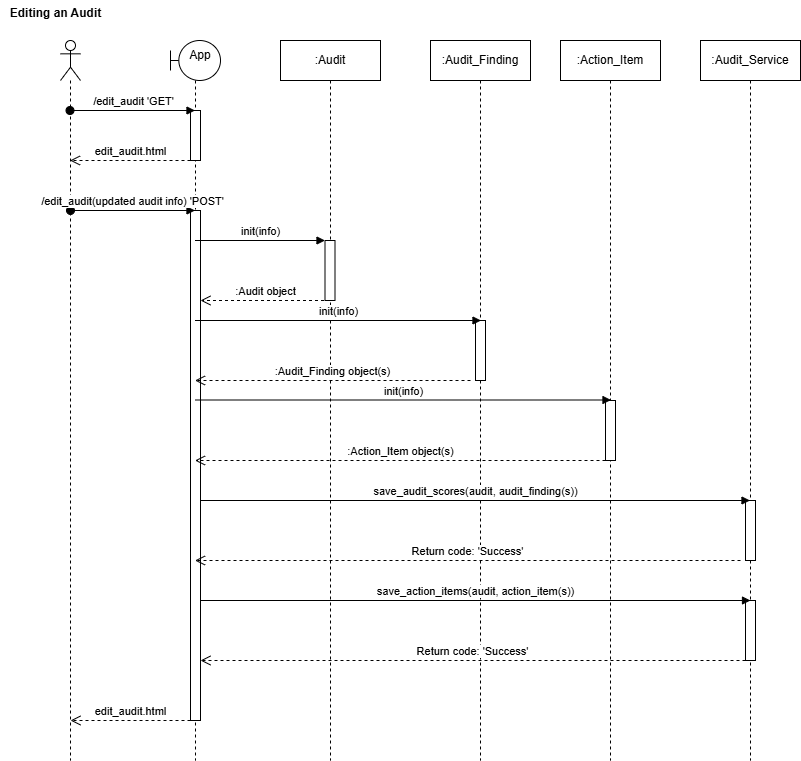

The diagram above was exported from draw.io. Its source (the exported page's mxGraphModel, read from the mxfile embedded in the PNG):
<mxGraphModel dx="1400" dy="763" grid="1" gridSize="10" guides="1" tooltips="1" connect="1" arrows="1" fold="1" page="1" pageScale="1" pageWidth="850" pageHeight="1100" math="0" shadow="0">
  <root>
    <mxCell id="0" />
    <mxCell id="1" parent="0" />
    <mxCell id="mQWS5de75AHNRndhatmI-1" parent="1" style="text;align=center;fontStyle=1;verticalAlign=middle;spacingLeft=3;spacingRight=3;strokeColor=none;rotatable=0;points=[[0,0.5],[1,0.5]];portConstraint=eastwest;html=1;" value="Editing an Audit" vertex="1">
      <mxGeometry height="26" width="110" as="geometry" />
    </mxCell>
    <mxCell id="mQWS5de75AHNRndhatmI-2" parent="1" style="shape=umlLifeline;perimeter=lifelinePerimeter;whiteSpace=wrap;html=1;container=1;dropTarget=0;collapsible=0;recursiveResize=0;outlineConnect=0;portConstraint=eastwest;newEdgeStyle={&quot;curved&quot;:0,&quot;rounded&quot;:0};participant=umlActor;" value="" vertex="1">
      <mxGeometry height="720" width="20" x="60" y="40" as="geometry" />
    </mxCell>
    <mxCell id="mQWS5de75AHNRndhatmI-3" parent="1" style="shape=umlLifeline;perimeter=lifelinePerimeter;whiteSpace=wrap;html=1;container=1;dropTarget=0;collapsible=0;recursiveResize=0;outlineConnect=0;portConstraint=eastwest;newEdgeStyle={&quot;curved&quot;:0,&quot;rounded&quot;:0};participant=umlBoundary;" value="" vertex="1">
      <mxGeometry height="720" width="50" x="170" y="40" as="geometry" />
    </mxCell>
    <mxCell id="mQWS5de75AHNRndhatmI-10" parent="mQWS5de75AHNRndhatmI-3" style="html=1;points=[[0,0,0,0,5],[0,1,0,0,-5],[1,0,0,0,5],[1,1,0,0,-5]];perimeter=orthogonalPerimeter;outlineConnect=0;targetShapes=umlLifeline;portConstraint=eastwest;newEdgeStyle={&quot;curved&quot;:0,&quot;rounded&quot;:0};" value="" vertex="1">
      <mxGeometry height="50" width="10" x="20" y="70" as="geometry" />
    </mxCell>
    <mxCell id="mQWS5de75AHNRndhatmI-13" parent="mQWS5de75AHNRndhatmI-3" style="html=1;points=[[0,0,0,0,5],[0,1,0,0,-5],[1,0,0,0,5],[1,1,0,0,-5]];perimeter=orthogonalPerimeter;outlineConnect=0;targetShapes=umlLifeline;portConstraint=eastwest;newEdgeStyle={&quot;curved&quot;:0,&quot;rounded&quot;:0};" value="" vertex="1">
      <mxGeometry height="510" width="10" x="20" y="170" as="geometry" />
    </mxCell>
    <mxCell id="mQWS5de75AHNRndhatmI-4" parent="1" style="shape=umlLifeline;perimeter=lifelinePerimeter;whiteSpace=wrap;html=1;container=1;dropTarget=0;collapsible=0;recursiveResize=0;outlineConnect=0;portConstraint=eastwest;newEdgeStyle={&quot;curved&quot;:0,&quot;rounded&quot;:0};" value=":Audit" vertex="1">
      <mxGeometry height="720" width="100" x="280" y="40" as="geometry" />
    </mxCell>
    <mxCell id="mQWS5de75AHNRndhatmI-17" parent="mQWS5de75AHNRndhatmI-4" style="html=1;points=[[0,0,0,0,5],[0,1,0,0,-5],[1,0,0,0,5],[1,1,0,0,-5]];perimeter=orthogonalPerimeter;outlineConnect=0;targetShapes=umlLifeline;portConstraint=eastwest;newEdgeStyle={&quot;curved&quot;:0,&quot;rounded&quot;:0};" value="" vertex="1">
      <mxGeometry height="60" width="10" x="44.5" y="200" as="geometry" />
    </mxCell>
    <mxCell id="mQWS5de75AHNRndhatmI-5" parent="1" style="shape=umlLifeline;perimeter=lifelinePerimeter;whiteSpace=wrap;html=1;container=1;dropTarget=0;collapsible=0;recursiveResize=0;outlineConnect=0;portConstraint=eastwest;newEdgeStyle={&quot;curved&quot;:0,&quot;rounded&quot;:0};" value=":Audit_Finding" vertex="1">
      <mxGeometry height="720" width="100" x="430" y="40" as="geometry" />
    </mxCell>
    <mxCell id="mQWS5de75AHNRndhatmI-19" parent="mQWS5de75AHNRndhatmI-5" style="html=1;points=[[0,0,0,0,5],[0,1,0,0,-5],[1,0,0,0,5],[1,1,0,0,-5]];perimeter=orthogonalPerimeter;outlineConnect=0;targetShapes=umlLifeline;portConstraint=eastwest;newEdgeStyle={&quot;curved&quot;:0,&quot;rounded&quot;:0};" value="" vertex="1">
      <mxGeometry height="60" width="10" x="45" y="280" as="geometry" />
    </mxCell>
    <mxCell id="mQWS5de75AHNRndhatmI-6" parent="1" style="shape=umlLifeline;perimeter=lifelinePerimeter;whiteSpace=wrap;html=1;container=1;dropTarget=0;collapsible=0;recursiveResize=0;outlineConnect=0;portConstraint=eastwest;newEdgeStyle={&quot;curved&quot;:0,&quot;rounded&quot;:0};" value=":Action_Item" vertex="1">
      <mxGeometry height="720" width="100" x="560" y="40" as="geometry" />
    </mxCell>
    <mxCell id="mQWS5de75AHNRndhatmI-20" parent="mQWS5de75AHNRndhatmI-6" style="html=1;points=[[0,0,0,0,5],[0,1,0,0,-5],[1,0,0,0,5],[1,1,0,0,-5]];perimeter=orthogonalPerimeter;outlineConnect=0;targetShapes=umlLifeline;portConstraint=eastwest;newEdgeStyle={&quot;curved&quot;:0,&quot;rounded&quot;:0};" value="" vertex="1">
      <mxGeometry height="60" width="10" x="45" y="360" as="geometry" />
    </mxCell>
    <mxCell id="mQWS5de75AHNRndhatmI-7" parent="1" style="shape=umlLifeline;perimeter=lifelinePerimeter;whiteSpace=wrap;html=1;container=1;dropTarget=0;collapsible=0;recursiveResize=0;outlineConnect=0;portConstraint=eastwest;newEdgeStyle={&quot;curved&quot;:0,&quot;rounded&quot;:0};" value=":Audit_Service" vertex="1">
      <mxGeometry height="720" width="100" x="700" y="40" as="geometry" />
    </mxCell>
    <mxCell id="mQWS5de75AHNRndhatmI-21" parent="mQWS5de75AHNRndhatmI-7" style="html=1;points=[[0,0,0,0,5],[0,1,0,0,-5],[1,0,0,0,5],[1,1,0,0,-5]];perimeter=orthogonalPerimeter;outlineConnect=0;targetShapes=umlLifeline;portConstraint=eastwest;newEdgeStyle={&quot;curved&quot;:0,&quot;rounded&quot;:0};" value="" vertex="1">
      <mxGeometry height="60" width="10" x="45" y="460" as="geometry" />
    </mxCell>
    <mxCell id="mQWS5de75AHNRndhatmI-28" parent="mQWS5de75AHNRndhatmI-7" style="html=1;points=[[0,0,0,0,5],[0,1,0,0,-5],[1,0,0,0,5],[1,1,0,0,-5]];perimeter=orthogonalPerimeter;outlineConnect=0;targetShapes=umlLifeline;portConstraint=eastwest;newEdgeStyle={&quot;curved&quot;:0,&quot;rounded&quot;:0};" value="" vertex="1">
      <mxGeometry height="60" width="10" x="45" y="560" as="geometry" />
    </mxCell>
    <mxCell id="mQWS5de75AHNRndhatmI-8" parent="1" style="text;html=1;whiteSpace=wrap;strokeColor=none;fillColor=none;align=center;verticalAlign=middle;rounded=0;" value="App" vertex="1">
      <mxGeometry height="30" width="60" x="170" y="40" as="geometry" />
    </mxCell>
    <mxCell id="mQWS5de75AHNRndhatmI-9" edge="1" parent="1" style="html=1;verticalAlign=bottom;startArrow=oval;startFill=1;endArrow=block;startSize=8;curved=0;rounded=0;" value="/edit_audit 'GET'">
      <mxGeometry relative="1" width="60" x="0.008" as="geometry">
        <mxPoint as="offset" />
        <mxPoint x="69.5" y="110" as="sourcePoint" />
        <mxPoint x="194.5" y="110" as="targetPoint" />
      </mxGeometry>
    </mxCell>
    <mxCell id="mQWS5de75AHNRndhatmI-11" edge="1" parent="1" style="html=1;verticalAlign=bottom;endArrow=open;dashed=1;endSize=8;curved=0;rounded=0;" target="mQWS5de75AHNRndhatmI-2" value="edit_audit.html">
      <mxGeometry relative="1" as="geometry">
        <mxPoint x="190" y="160" as="sourcePoint" />
        <mxPoint x="110" y="160" as="targetPoint" />
      </mxGeometry>
    </mxCell>
    <mxCell id="mQWS5de75AHNRndhatmI-12" edge="1" parent="1" style="html=1;verticalAlign=bottom;startArrow=oval;startFill=1;endArrow=block;startSize=8;curved=0;rounded=0;" target="mQWS5de75AHNRndhatmI-3" value="/edit_audit(updated audit info) 'POST'">
      <mxGeometry relative="1" width="60" as="geometry">
        <mxPoint x="70" y="210" as="sourcePoint" />
        <mxPoint x="130" y="210" as="targetPoint" />
      </mxGeometry>
    </mxCell>
    <mxCell id="mQWS5de75AHNRndhatmI-15" edge="1" parent="1" style="html=1;verticalAlign=bottom;endArrow=open;dashed=1;endSize=8;curved=0;rounded=0;" value="edit_audit.html">
      <mxGeometry relative="1" as="geometry">
        <mxPoint x="190" y="720" as="sourcePoint" />
        <mxPoint x="70" y="720" as="targetPoint" />
      </mxGeometry>
    </mxCell>
    <mxCell id="mQWS5de75AHNRndhatmI-16" edge="1" parent="1" style="html=1;verticalAlign=bottom;endArrow=block;curved=0;rounded=0;" target="mQWS5de75AHNRndhatmI-17" value="init(info)">
      <mxGeometry relative="1" width="80" as="geometry">
        <mxPoint x="194.5" y="240" as="sourcePoint" />
        <mxPoint x="329.5" y="240" as="targetPoint" />
      </mxGeometry>
    </mxCell>
    <mxCell id="mQWS5de75AHNRndhatmI-18" edge="1" parent="1" source="mQWS5de75AHNRndhatmI-4" style="html=1;verticalAlign=bottom;endArrow=open;dashed=1;endSize=8;curved=0;rounded=0;" value=":Audit object">
      <mxGeometry relative="1" as="geometry">
        <mxPoint x="280" y="300" as="sourcePoint" />
        <mxPoint x="200" y="300" as="targetPoint" />
      </mxGeometry>
    </mxCell>
    <mxCell id="mQWS5de75AHNRndhatmI-22" edge="1" parent="1" source="mQWS5de75AHNRndhatmI-3" style="html=1;verticalAlign=bottom;endArrow=block;curved=0;rounded=0;" value="init(info)">
      <mxGeometry relative="1" width="80" as="geometry">
        <mxPoint x="350" y="320" as="sourcePoint" />
        <mxPoint x="480.5" y="320" as="targetPoint" />
      </mxGeometry>
    </mxCell>
    <mxCell id="mQWS5de75AHNRndhatmI-23" edge="1" parent="1" source="mQWS5de75AHNRndhatmI-3" style="html=1;verticalAlign=bottom;endArrow=block;curved=0;rounded=0;" value="init(info)">
      <mxGeometry relative="1" width="80" as="geometry">
        <mxPoint x="480" y="399.5" as="sourcePoint" />
        <mxPoint x="610.5" y="399.5" as="targetPoint" />
      </mxGeometry>
    </mxCell>
    <mxCell id="mQWS5de75AHNRndhatmI-24" edge="1" parent="1" style="html=1;verticalAlign=bottom;endArrow=open;dashed=1;endSize=8;curved=0;rounded=0;" target="mQWS5de75AHNRndhatmI-3" value=":Audit_Finding object(s)">
      <mxGeometry relative="1" as="geometry">
        <mxPoint x="470" y="380" as="sourcePoint" />
        <mxPoint x="340" y="380" as="targetPoint" />
      </mxGeometry>
    </mxCell>
    <mxCell id="mQWS5de75AHNRndhatmI-25" edge="1" parent="1" style="html=1;verticalAlign=bottom;endArrow=open;dashed=1;endSize=8;curved=0;rounded=0;" target="mQWS5de75AHNRndhatmI-3" value=":Action_Item object(s)">
      <mxGeometry relative="1" as="geometry">
        <mxPoint x="605" y="460" as="sourcePoint" />
        <mxPoint x="330" y="460" as="targetPoint" />
      </mxGeometry>
    </mxCell>
    <mxCell id="mQWS5de75AHNRndhatmI-26" edge="1" parent="1" style="html=1;verticalAlign=bottom;endArrow=block;curved=0;rounded=0;" target="mQWS5de75AHNRndhatmI-7" value="save_audit_scores(audit, audit_finding(s))">
      <mxGeometry relative="1" width="80" as="geometry">
        <mxPoint x="200" y="500" as="sourcePoint" />
        <mxPoint x="280" y="500" as="targetPoint" />
      </mxGeometry>
    </mxCell>
    <mxCell id="mQWS5de75AHNRndhatmI-27" edge="1" parent="1" style="html=1;verticalAlign=bottom;endArrow=open;dashed=1;endSize=8;curved=0;rounded=0;" target="mQWS5de75AHNRndhatmI-3" value="Return code: 'Success'">
      <mxGeometry relative="1" as="geometry">
        <mxPoint x="740" y="560" as="sourcePoint" />
        <mxPoint x="660" y="560" as="targetPoint" />
      </mxGeometry>
    </mxCell>
    <mxCell id="mQWS5de75AHNRndhatmI-29" edge="1" parent="1" style="html=1;verticalAlign=bottom;endArrow=block;curved=0;rounded=0;" value="save_action_items(audit, action_item(s))">
      <mxGeometry relative="1" width="80" as="geometry">
        <mxPoint x="200" y="600" as="sourcePoint" />
        <mxPoint x="750" y="600" as="targetPoint" />
      </mxGeometry>
    </mxCell>
    <mxCell id="mQWS5de75AHNRndhatmI-30" edge="1" parent="1" style="html=1;verticalAlign=bottom;endArrow=open;dashed=1;endSize=8;curved=0;rounded=0;" value="Return code: 'Success'">
      <mxGeometry relative="1" as="geometry">
        <mxPoint x="745" y="660" as="sourcePoint" />
        <mxPoint x="200" y="660" as="targetPoint" />
      </mxGeometry>
    </mxCell>
  </root>
</mxGraphModel>